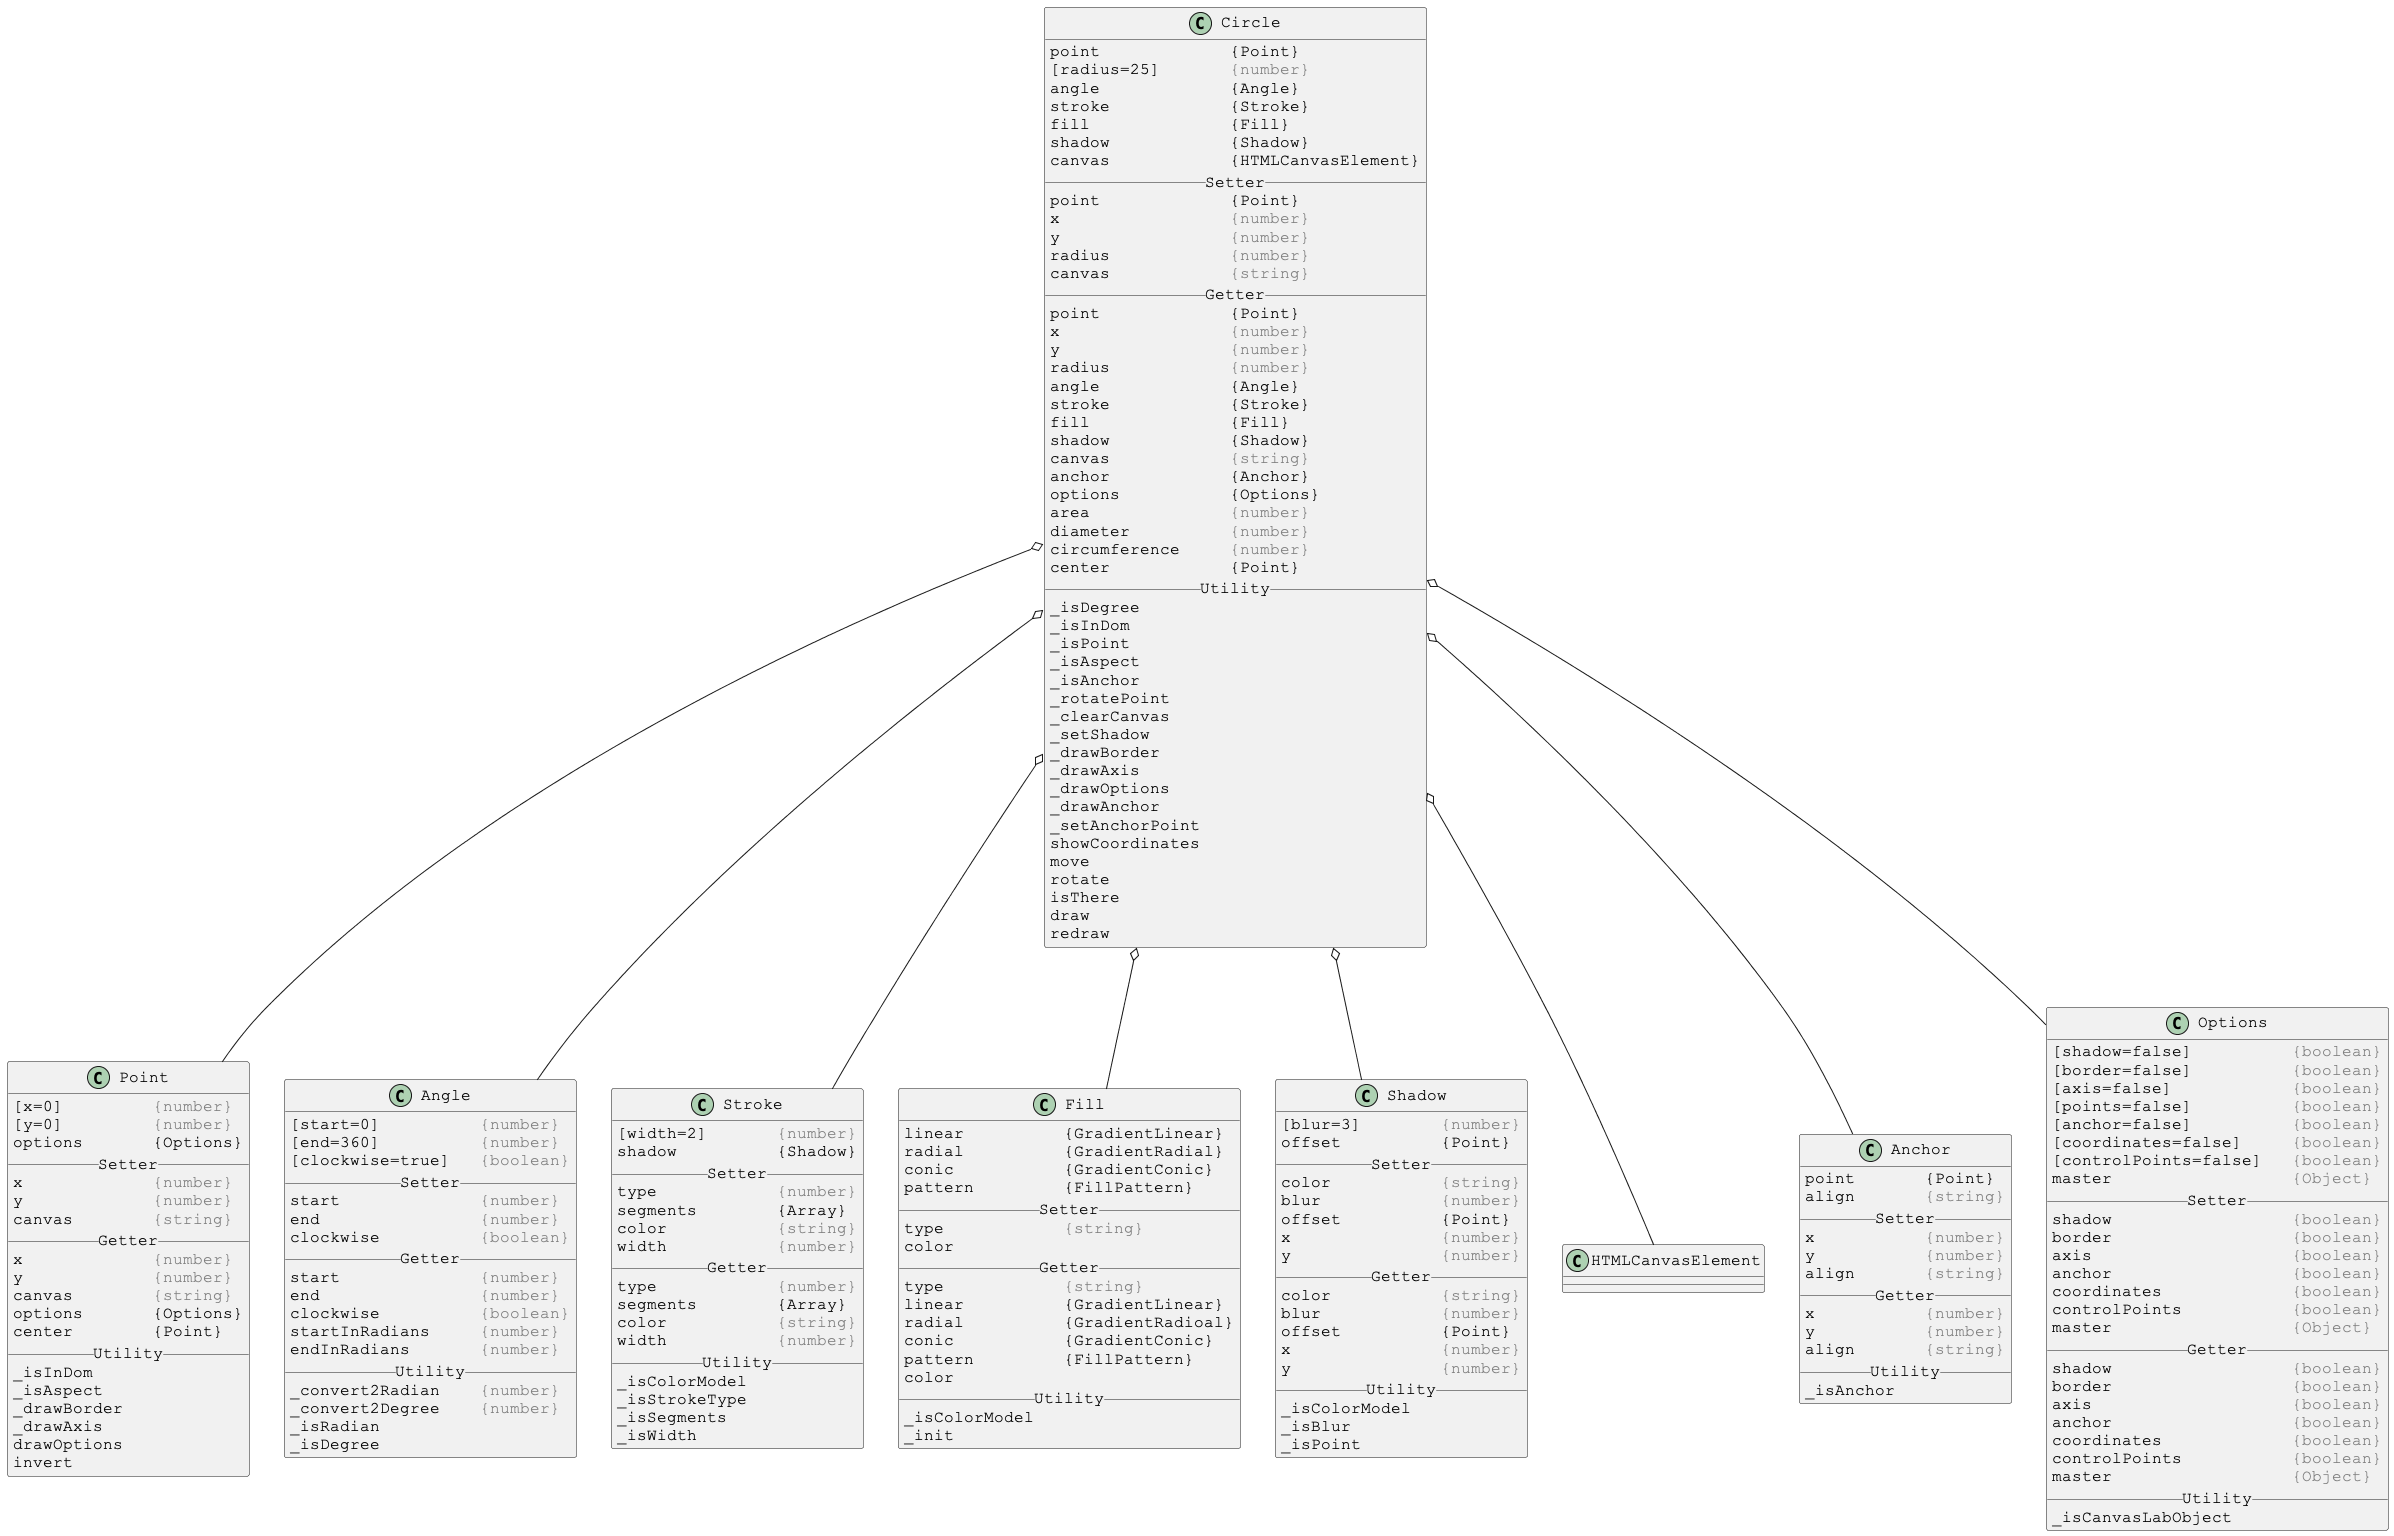

The diagram above was rendered by PlantUML. Its source (embedded in the PNG):
@startuml

skinparam DefaultFontSize 16
skinparam DefaultFontName Courier New

class Circle {
point             {Point}
[radius=25]       <color:gray>{number}</color>
angle             {Angle}
stroke            {Stroke}
fill              {Fill}
shadow            {Shadow}
canvas            {HTMLCanvasElement}
__ Setter __
point             {Point}
x                 <color:gray>{number}</color>
y                 <color:gray>{number}</color>
radius            <color:gray>{number}</color>
canvas            <color:gray>{string}</color>
__ Getter __
point             {Point}
x                 <color:gray>{number}</color>
y                 <color:gray>{number}</color>
radius            <color:gray>{number}</color>
angle             {Angle}
stroke            {Stroke}
fill              {Fill}
shadow            {Shadow}
canvas            <color:gray>{string}</color>
anchor            {Anchor}
options           {Options}
area              <color:gray>{number}</color>
diameter          <color:gray>{number}</color>
circumference     <color:gray>{number}</color>
center            {Point}
__ Utility __
_isDegree
_isInDom
_isPoint
_isAspect
_isAnchor
_rotatePoint
_clearCanvas
_setShadow
_drawBorder
_drawAxis
_drawOptions
_drawAnchor
_setAnchorPoint
showCoordinates
move
rotate
isThere
draw
redraw
}

Circle o-- Point
Circle o-- Angle
Circle o-- Stroke
Circle o-- Fill
Circle o-- Shadow
Circle o-- HTMLCanvasElement
Circle o-- Anchor
Circle o-- Options



skinparam DefaultFontSize 16
skinparam DefaultFontName Courier New

class Point {
[x=0]         <color:gray>{number}</color>
[y=0]         <color:gray>{number}</color>
options       {Options}
__ Setter __
x             <color:gray>{number}</color>
y             <color:gray>{number}</color>
canvas        <color:gray>{string}</color>
__ Getter __
x             <color:gray>{number}</color>
y             <color:gray>{number}</color>
canvas        <color:gray>{string}</color>
options       {Options}
center        {Point}
__ Utility __
_isInDom
_isAspect
_drawBorder
_drawAxis
drawOptions
invert
}



skinparam DefaultFontSize 16
skinparam DefaultFontName Courier New

class Angle {
[start=0]          <color:gray>{number}</color>
[end=360]          <color:gray>{number}</color>
[clockwise=true]   <color:gray>{boolean}</color>
__ Setter __
start              <color:gray>{number}</color>
end                <color:gray>{number}</color>
clockwise          <color:gray>{boolean}</color>
__ Getter __
start              <color:gray>{number}</color>
end                <color:gray>{number}</color>
clockwise          <color:gray>{boolean}</color>
startInRadians     <color:gray>{number}</color>
endInRadians       <color:gray>{number}</color>
__ Utility __
_convert2Radian    <color:gray>{number}</color>
_convert2Degree    <color:gray>{number}</color>
_isRadian
_isDegree
}



skinparam DefaultFontSize 16
skinparam DefaultFontName Courier New

class Stroke {
[width=2]       <color:gray>{number}</color>
shadow          {Shadow}
__ Setter __
type            <color:gray>{number}</color>
segments        {Array}
color           <color:gray>{string}</color>
width           <color:gray>{number}</color>
__ Getter __
type            <color:gray>{number}</color>
segments        {Array}
color           <color:gray>{string}</color>
width           <color:gray>{number}</color>
__ Utility __
_isColorModel
_isStrokeType
_isSegments
_isWidth
}



skinparam DefaultFontSize 16
skinparam DefaultFontName Courier New

class Fill {
linear          {GradientLinear}
radial          {GradientRadial}
conic           {GradientConic}
pattern         {FillPattern}
__ Setter __
type            <color:gray>{string}</color>
color
__ Getter __
type            <color:gray>{string}</color>
linear          {GradientLinear}
radial          {GradientRadioal}
conic           {GradientConic}
pattern         {FillPattern}
color
__ Utility __
_isColorModel
_init
}



skinparam DefaultFontSize 16
skinparam DefaultFontName Courier New

class Shadow {
[blur=3]        <color:gray>{number}</color>
offset          {Point}
__ Setter __
color           <color:gray>{string}</color>
blur            <color:gray>{number}</color>
offset          {Point}
x               <color:gray>{number}</color>
y               <color:gray>{number}</color>
__ Getter __
color           <color:gray>{string}</color>
blur            <color:gray>{number}</color>
offset          {Point}
x               <color:gray>{number}</color>
y               <color:gray>{number}</color>
__ Utility __
_isColorModel
_isBlur
_isPoint
}



skinparam DefaultFontSize 16
skinparam DefaultFontName Courier New

class Anchor {
point       {Point}
align       <color:gray>{string}</color>
__ Setter __
x           <color:gray>{number}</color>
y           <color:gray>{number}</color>
align       <color:gray>{string}</color>
__ Getter __
x           <color:gray>{number}</color>
y           <color:gray>{number}</color>
align       <color:gray>{string}</color>
__ Utility __
_isAnchor
}



skinparam DefaultFontSize 16
skinparam DefaultFontName Courier New

class Options {
[shadow=false]          <color:gray>{boolean}</color>
[border=false]          <color:gray>{boolean}</color>
[axis=false]            <color:gray>{boolean}</color>
[points=false]          <color:gray>{boolean}</color>
[anchor=false]          <color:gray>{boolean}</color>
[coordinates=false]     <color:gray>{boolean}</color>
[controlPoints=false]   <color:gray>{boolean}</color>
master                  <color:gray>{Object}</color>
__ Setter __
shadow                  <color:gray>{boolean}</color>
border                  <color:gray>{boolean}</color>
axis                    <color:gray>{boolean}</color>
anchor                  <color:gray>{boolean}</color>
coordinates             <color:gray>{boolean}</color>
controlPoints           <color:gray>{boolean}</color>
master                  <color:gray>{Object}</color>
__ Getter __
shadow                  <color:gray>{boolean}</color>
border                  <color:gray>{boolean}</color>
axis                    <color:gray>{boolean}</color>
anchor                  <color:gray>{boolean}</color>
coordinates             <color:gray>{boolean}</color>
controlPoints           <color:gray>{boolean}</color>
master                  <color:gray>{Object}</color>
__ Utility __
_isCanvasLabObject
}

@enduml